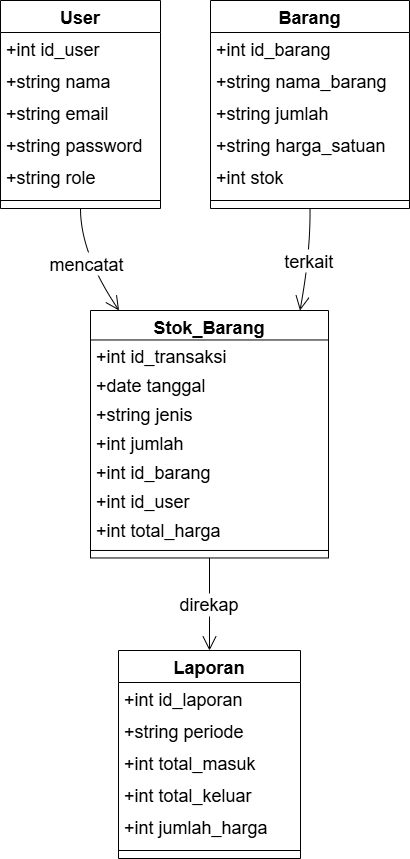

The diagram above was exported from draw.io. Its source (the exported page's mxGraphModel, read from the mxfile embedded in the PNG):
<mxGraphModel dx="1678" dy="969" grid="1" gridSize="10" guides="1" tooltips="1" connect="1" arrows="1" fold="1" page="1" pageScale="1" pageWidth="850" pageHeight="1100" math="0" shadow="0">
  <root>
    <mxCell id="0" />
    <mxCell id="1" parent="0" />
    <mxCell id="FYrX8csLF1NV6fiwKKt4-33" value="User" style="swimlane;fontStyle=1;align=center;verticalAlign=top;childLayout=stackLayout;horizontal=1;startSize=32;horizontalStack=0;resizeParent=1;resizeParentMax=0;resizeLast=0;collapsible=0;marginBottom=0;fontSize=18;" vertex="1" parent="1">
      <mxGeometry x="190" y="20" width="160" height="208" as="geometry" />
    </mxCell>
    <mxCell id="FYrX8csLF1NV6fiwKKt4-34" value="+int id_user" style="text;strokeColor=none;fillColor=none;align=left;verticalAlign=top;spacingLeft=4;spacingRight=4;overflow=hidden;rotatable=0;points=[[0,0.5],[1,0.5]];portConstraint=eastwest;fontSize=18;" vertex="1" parent="FYrX8csLF1NV6fiwKKt4-33">
      <mxGeometry y="32" width="160" height="32" as="geometry" />
    </mxCell>
    <mxCell id="FYrX8csLF1NV6fiwKKt4-35" value="+string nama" style="text;strokeColor=none;fillColor=none;align=left;verticalAlign=top;spacingLeft=4;spacingRight=4;overflow=hidden;rotatable=0;points=[[0,0.5],[1,0.5]];portConstraint=eastwest;fontSize=18;" vertex="1" parent="FYrX8csLF1NV6fiwKKt4-33">
      <mxGeometry y="64" width="160" height="32" as="geometry" />
    </mxCell>
    <mxCell id="FYrX8csLF1NV6fiwKKt4-36" value="+string email" style="text;strokeColor=none;fillColor=none;align=left;verticalAlign=top;spacingLeft=4;spacingRight=4;overflow=hidden;rotatable=0;points=[[0,0.5],[1,0.5]];portConstraint=eastwest;fontSize=18;" vertex="1" parent="FYrX8csLF1NV6fiwKKt4-33">
      <mxGeometry y="96" width="160" height="32" as="geometry" />
    </mxCell>
    <mxCell id="FYrX8csLF1NV6fiwKKt4-37" value="+string password" style="text;strokeColor=none;fillColor=none;align=left;verticalAlign=top;spacingLeft=4;spacingRight=4;overflow=hidden;rotatable=0;points=[[0,0.5],[1,0.5]];portConstraint=eastwest;fontSize=18;" vertex="1" parent="FYrX8csLF1NV6fiwKKt4-33">
      <mxGeometry y="128" width="160" height="32" as="geometry" />
    </mxCell>
    <mxCell id="FYrX8csLF1NV6fiwKKt4-38" value="+string role" style="text;strokeColor=none;fillColor=none;align=left;verticalAlign=top;spacingLeft=4;spacingRight=4;overflow=hidden;rotatable=0;points=[[0,0.5],[1,0.5]];portConstraint=eastwest;fontSize=18;" vertex="1" parent="FYrX8csLF1NV6fiwKKt4-33">
      <mxGeometry y="160" width="160" height="32" as="geometry" />
    </mxCell>
    <mxCell id="FYrX8csLF1NV6fiwKKt4-39" style="line;strokeWidth=1;fillColor=none;align=left;verticalAlign=middle;spacingTop=-1;spacingLeft=3;spacingRight=3;rotatable=0;labelPosition=right;points=[];portConstraint=eastwest;strokeColor=inherit;fontSize=18;" vertex="1" parent="FYrX8csLF1NV6fiwKKt4-33">
      <mxGeometry y="192" width="160" height="16" as="geometry" />
    </mxCell>
    <mxCell id="FYrX8csLF1NV6fiwKKt4-40" value="Barang" style="swimlane;fontStyle=1;align=center;verticalAlign=top;childLayout=stackLayout;horizontal=1;startSize=32;horizontalStack=0;resizeParent=1;resizeParentMax=0;resizeLast=0;collapsible=0;marginBottom=0;fontSize=18;" vertex="1" parent="1">
      <mxGeometry x="400" y="20" width="199" height="208" as="geometry" />
    </mxCell>
    <mxCell id="FYrX8csLF1NV6fiwKKt4-41" value="+int id_barang" style="text;strokeColor=none;fillColor=none;align=left;verticalAlign=top;spacingLeft=4;spacingRight=4;overflow=hidden;rotatable=0;points=[[0,0.5],[1,0.5]];portConstraint=eastwest;fontSize=18;" vertex="1" parent="FYrX8csLF1NV6fiwKKt4-40">
      <mxGeometry y="32" width="199" height="32" as="geometry" />
    </mxCell>
    <mxCell id="FYrX8csLF1NV6fiwKKt4-42" value="+string nama_barang" style="text;strokeColor=none;fillColor=none;align=left;verticalAlign=top;spacingLeft=4;spacingRight=4;overflow=hidden;rotatable=0;points=[[0,0.5],[1,0.5]];portConstraint=eastwest;fontSize=18;" vertex="1" parent="FYrX8csLF1NV6fiwKKt4-40">
      <mxGeometry y="64" width="199" height="32" as="geometry" />
    </mxCell>
    <mxCell id="FYrX8csLF1NV6fiwKKt4-43" value="+string jumlah" style="text;strokeColor=none;fillColor=none;align=left;verticalAlign=top;spacingLeft=4;spacingRight=4;overflow=hidden;rotatable=0;points=[[0,0.5],[1,0.5]];portConstraint=eastwest;fontSize=18;" vertex="1" parent="FYrX8csLF1NV6fiwKKt4-40">
      <mxGeometry y="96" width="199" height="32" as="geometry" />
    </mxCell>
    <mxCell id="FYrX8csLF1NV6fiwKKt4-44" value="+string harga_satuan" style="text;strokeColor=none;fillColor=none;align=left;verticalAlign=top;spacingLeft=4;spacingRight=4;overflow=hidden;rotatable=0;points=[[0,0.5],[1,0.5]];portConstraint=eastwest;fontSize=18;" vertex="1" parent="FYrX8csLF1NV6fiwKKt4-40">
      <mxGeometry y="128" width="199" height="32" as="geometry" />
    </mxCell>
    <mxCell id="FYrX8csLF1NV6fiwKKt4-45" value="+int stok" style="text;strokeColor=none;fillColor=none;align=left;verticalAlign=top;spacingLeft=4;spacingRight=4;overflow=hidden;rotatable=0;points=[[0,0.5],[1,0.5]];portConstraint=eastwest;fontSize=18;" vertex="1" parent="FYrX8csLF1NV6fiwKKt4-40">
      <mxGeometry y="160" width="199" height="32" as="geometry" />
    </mxCell>
    <mxCell id="FYrX8csLF1NV6fiwKKt4-46" style="line;strokeWidth=1;fillColor=none;align=left;verticalAlign=middle;spacingTop=-1;spacingLeft=3;spacingRight=3;rotatable=0;labelPosition=right;points=[];portConstraint=eastwest;strokeColor=inherit;fontSize=18;" vertex="1" parent="FYrX8csLF1NV6fiwKKt4-40">
      <mxGeometry y="192" width="199" height="16" as="geometry" />
    </mxCell>
    <mxCell id="FYrX8csLF1NV6fiwKKt4-47" value="Stok_Barang" style="swimlane;fontStyle=1;align=center;verticalAlign=top;childLayout=stackLayout;horizontal=1;startSize=29.473684210526315;horizontalStack=0;resizeParent=1;resizeParentMax=0;resizeLast=0;collapsible=0;marginBottom=0;fontSize=18;" vertex="1" parent="1">
      <mxGeometry x="280" y="330" width="238" height="247.4736842105263" as="geometry" />
    </mxCell>
    <mxCell id="FYrX8csLF1NV6fiwKKt4-48" value="+int id_transaksi" style="text;strokeColor=none;fillColor=none;align=left;verticalAlign=top;spacingLeft=4;spacingRight=4;overflow=hidden;rotatable=0;points=[[0,0.5],[1,0.5]];portConstraint=eastwest;fontSize=18;" vertex="1" parent="FYrX8csLF1NV6fiwKKt4-47">
      <mxGeometry y="29.473684210526315" width="238" height="29" as="geometry" />
    </mxCell>
    <mxCell id="FYrX8csLF1NV6fiwKKt4-49" value="+date tanggal" style="text;strokeColor=none;fillColor=none;align=left;verticalAlign=top;spacingLeft=4;spacingRight=4;overflow=hidden;rotatable=0;points=[[0,0.5],[1,0.5]];portConstraint=eastwest;fontSize=18;" vertex="1" parent="FYrX8csLF1NV6fiwKKt4-47">
      <mxGeometry y="58.473684210526315" width="238" height="29" as="geometry" />
    </mxCell>
    <mxCell id="FYrX8csLF1NV6fiwKKt4-50" value="+string jenis" style="text;strokeColor=none;fillColor=none;align=left;verticalAlign=top;spacingLeft=4;spacingRight=4;overflow=hidden;rotatable=0;points=[[0,0.5],[1,0.5]];portConstraint=eastwest;fontSize=18;" vertex="1" parent="FYrX8csLF1NV6fiwKKt4-47">
      <mxGeometry y="87.47368421052632" width="238" height="29" as="geometry" />
    </mxCell>
    <mxCell id="FYrX8csLF1NV6fiwKKt4-51" value="+int jumlah" style="text;strokeColor=none;fillColor=none;align=left;verticalAlign=top;spacingLeft=4;spacingRight=4;overflow=hidden;rotatable=0;points=[[0,0.5],[1,0.5]];portConstraint=eastwest;fontSize=18;" vertex="1" parent="FYrX8csLF1NV6fiwKKt4-47">
      <mxGeometry y="116.47368421052632" width="238" height="29" as="geometry" />
    </mxCell>
    <mxCell id="FYrX8csLF1NV6fiwKKt4-52" value="+int id_barang" style="text;strokeColor=none;fillColor=none;align=left;verticalAlign=top;spacingLeft=4;spacingRight=4;overflow=hidden;rotatable=0;points=[[0,0.5],[1,0.5]];portConstraint=eastwest;fontSize=18;" vertex="1" parent="FYrX8csLF1NV6fiwKKt4-47">
      <mxGeometry y="145.4736842105263" width="238" height="29" as="geometry" />
    </mxCell>
    <mxCell id="FYrX8csLF1NV6fiwKKt4-53" value="+int id_user" style="text;strokeColor=none;fillColor=none;align=left;verticalAlign=top;spacingLeft=4;spacingRight=4;overflow=hidden;rotatable=0;points=[[0,0.5],[1,0.5]];portConstraint=eastwest;fontSize=18;" vertex="1" parent="FYrX8csLF1NV6fiwKKt4-47">
      <mxGeometry y="174.4736842105263" width="238" height="29" as="geometry" />
    </mxCell>
    <mxCell id="FYrX8csLF1NV6fiwKKt4-54" value="+int total_harga" style="text;strokeColor=none;fillColor=none;align=left;verticalAlign=top;spacingLeft=4;spacingRight=4;overflow=hidden;rotatable=0;points=[[0,0.5],[1,0.5]];portConstraint=eastwest;fontSize=18;" vertex="1" parent="FYrX8csLF1NV6fiwKKt4-47">
      <mxGeometry y="203.4736842105263" width="238" height="29" as="geometry" />
    </mxCell>
    <mxCell id="FYrX8csLF1NV6fiwKKt4-56" style="line;strokeWidth=1;fillColor=none;align=left;verticalAlign=middle;spacingTop=-1;spacingLeft=3;spacingRight=3;rotatable=0;labelPosition=right;points=[];portConstraint=eastwest;strokeColor=inherit;fontSize=18;" vertex="1" parent="FYrX8csLF1NV6fiwKKt4-47">
      <mxGeometry y="232.4736842105263" width="238" height="15" as="geometry" />
    </mxCell>
    <mxCell id="FYrX8csLF1NV6fiwKKt4-57" value="Laporan" style="swimlane;fontStyle=1;align=center;verticalAlign=top;childLayout=stackLayout;horizontal=1;startSize=32;horizontalStack=0;resizeParent=1;resizeParentMax=0;resizeLast=0;collapsible=0;marginBottom=0;fontSize=18;" vertex="1" parent="1">
      <mxGeometry x="308" y="670" width="182" height="208" as="geometry" />
    </mxCell>
    <mxCell id="FYrX8csLF1NV6fiwKKt4-58" value="+int id_laporan" style="text;strokeColor=none;fillColor=none;align=left;verticalAlign=top;spacingLeft=4;spacingRight=4;overflow=hidden;rotatable=0;points=[[0,0.5],[1,0.5]];portConstraint=eastwest;fontSize=18;" vertex="1" parent="FYrX8csLF1NV6fiwKKt4-57">
      <mxGeometry y="32" width="182" height="32" as="geometry" />
    </mxCell>
    <mxCell id="FYrX8csLF1NV6fiwKKt4-59" value="+string periode" style="text;strokeColor=none;fillColor=none;align=left;verticalAlign=top;spacingLeft=4;spacingRight=4;overflow=hidden;rotatable=0;points=[[0,0.5],[1,0.5]];portConstraint=eastwest;fontSize=18;" vertex="1" parent="FYrX8csLF1NV6fiwKKt4-57">
      <mxGeometry y="64" width="182" height="32" as="geometry" />
    </mxCell>
    <mxCell id="FYrX8csLF1NV6fiwKKt4-60" value="+int total_masuk" style="text;strokeColor=none;fillColor=none;align=left;verticalAlign=top;spacingLeft=4;spacingRight=4;overflow=hidden;rotatable=0;points=[[0,0.5],[1,0.5]];portConstraint=eastwest;fontSize=18;" vertex="1" parent="FYrX8csLF1NV6fiwKKt4-57">
      <mxGeometry y="96" width="182" height="32" as="geometry" />
    </mxCell>
    <mxCell id="FYrX8csLF1NV6fiwKKt4-61" value="+int total_keluar" style="text;strokeColor=none;fillColor=none;align=left;verticalAlign=top;spacingLeft=4;spacingRight=4;overflow=hidden;rotatable=0;points=[[0,0.5],[1,0.5]];portConstraint=eastwest;fontSize=18;" vertex="1" parent="FYrX8csLF1NV6fiwKKt4-57">
      <mxGeometry y="128" width="182" height="32" as="geometry" />
    </mxCell>
    <mxCell id="FYrX8csLF1NV6fiwKKt4-62" value="+int jumlah_harga" style="text;strokeColor=none;fillColor=none;align=left;verticalAlign=top;spacingLeft=4;spacingRight=4;overflow=hidden;rotatable=0;points=[[0,0.5],[1,0.5]];portConstraint=eastwest;fontSize=18;" vertex="1" parent="FYrX8csLF1NV6fiwKKt4-57">
      <mxGeometry y="160" width="182" height="32" as="geometry" />
    </mxCell>
    <mxCell id="FYrX8csLF1NV6fiwKKt4-63" style="line;strokeWidth=1;fillColor=none;align=left;verticalAlign=middle;spacingTop=-1;spacingLeft=3;spacingRight=3;rotatable=0;labelPosition=right;points=[];portConstraint=eastwest;strokeColor=inherit;fontSize=18;" vertex="1" parent="FYrX8csLF1NV6fiwKKt4-57">
      <mxGeometry y="192" width="182" height="16" as="geometry" />
    </mxCell>
    <mxCell id="FYrX8csLF1NV6fiwKKt4-64" value="mencatat" style="curved=1;startArrow=none;endArrow=open;endSize=12;exitX=0.5;exitY=1;entryX=0.12;entryY=0;rounded=0;fontSize=18;" edge="1" parent="1" source="FYrX8csLF1NV6fiwKKt4-33" target="FYrX8csLF1NV6fiwKKt4-47">
      <mxGeometry relative="1" as="geometry">
        <Array as="points">
          <mxPoint x="270" y="273" />
        </Array>
      </mxGeometry>
    </mxCell>
    <mxCell id="FYrX8csLF1NV6fiwKKt4-65" value="terkait" style="curved=1;startArrow=none;endArrow=open;endSize=12;exitX=0.5;exitY=1;entryX=0.88;entryY=0;rounded=0;fontSize=18;" edge="1" parent="1" source="FYrX8csLF1NV6fiwKKt4-40" target="FYrX8csLF1NV6fiwKKt4-47">
      <mxGeometry relative="1" as="geometry">
        <Array as="points">
          <mxPoint x="500" y="273" />
        </Array>
      </mxGeometry>
    </mxCell>
    <mxCell id="FYrX8csLF1NV6fiwKKt4-66" value="direkap" style="curved=1;startArrow=none;endArrow=open;endSize=12;exitX=0.5;exitY=1;entryX=0.5;entryY=0;rounded=0;fontSize=18;" edge="1" parent="1" source="FYrX8csLF1NV6fiwKKt4-47" target="FYrX8csLF1NV6fiwKKt4-57">
      <mxGeometry relative="1" as="geometry">
        <Array as="points" />
      </mxGeometry>
    </mxCell>
  </root>
</mxGraphModel>